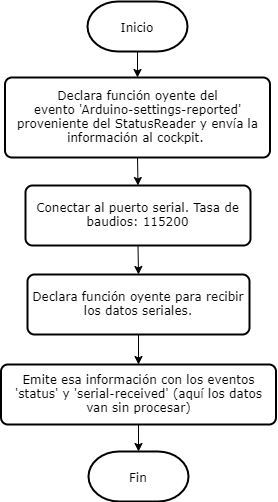

The diagram above was exported from draw.io. Its source (the exported page's mxGraphModel, read from the mxfile embedded in the PNG):
<mxGraphModel dx="896" dy="361" grid="1" gridSize="10" guides="1" tooltips="1" connect="1" arrows="1" fold="1" page="1" pageScale="1" pageWidth="850" pageHeight="1100" math="0" shadow="0">
  <root>
    <mxCell id="0" />
    <mxCell id="1" parent="0" />
    <mxCell id="2" value="Inicio" style="strokeWidth=2;html=1;shape=mxgraph.flowchart.terminator;whiteSpace=wrap;fontFamily=Verdana;fontSize=12;" vertex="1" parent="1">
      <mxGeometry x="170" y="31" width="100" height="50" as="geometry" />
    </mxCell>
    <mxCell id="3" value="Declara función oyente del evento&amp;nbsp;'Arduino-settings-reported' proveniente del StatusReader y envía la información al cockpit.&amp;nbsp;" style="rounded=1;whiteSpace=wrap;html=1;absoluteArcSize=1;arcSize=14;strokeWidth=2;fontFamily=Verdana;fontSize=12;" vertex="1" parent="1">
      <mxGeometry x="87.5" y="107" width="265" height="80" as="geometry" />
    </mxCell>
    <mxCell id="4" value="" style="endArrow=classic;html=1;entryX=0.5;entryY=0;entryDx=0;entryDy=0;fontFamily=Verdana;fontSize=12;entryPerimeter=0;exitX=0.5;exitY=1;exitDx=0;exitDy=0;" edge="1" source="7" target="6" parent="1">
      <mxGeometry width="50" height="50" relative="1" as="geometry">
        <mxPoint x="220" y="470" as="sourcePoint" />
        <mxPoint x="220" y="510" as="targetPoint" />
      </mxGeometry>
    </mxCell>
    <mxCell id="5" value="" style="endArrow=classic;html=1;exitX=0.5;exitY=1;exitDx=0;exitDy=0;exitPerimeter=0;fontFamily=Verdana;fontSize=12;entryX=0.5;entryY=0;entryDx=0;entryDy=0;" edge="1" source="2" target="3" parent="1">
      <mxGeometry width="50" height="50" relative="1" as="geometry">
        <mxPoint x="230" y="190" as="sourcePoint" />
        <mxPoint x="220" y="100" as="targetPoint" />
      </mxGeometry>
    </mxCell>
    <mxCell id="6" value="Fin" style="strokeWidth=2;html=1;shape=mxgraph.flowchart.terminator;whiteSpace=wrap;fontFamily=Verdana;fontSize=12;" vertex="1" parent="1">
      <mxGeometry x="171" y="481" width="100" height="50" as="geometry" />
    </mxCell>
    <mxCell id="7" value="Emite esa información con los eventos 'status' y 'serial-received' (aquí los datos van sin procesar)" style="rounded=1;whiteSpace=wrap;html=1;absoluteArcSize=1;arcSize=14;strokeWidth=2;fontFamily=Verdana;fontSize=12;" vertex="1" parent="1">
      <mxGeometry x="83.5" y="394" width="275" height="60" as="geometry" />
    </mxCell>
    <mxCell id="8" value="Declara función oyente para recibir los datos seriales." style="rounded=1;whiteSpace=wrap;html=1;absoluteArcSize=1;arcSize=14;strokeWidth=2;fontFamily=Verdana;fontSize=12;" vertex="1" parent="1">
      <mxGeometry x="110" y="304" width="222" height="60" as="geometry" />
    </mxCell>
    <mxCell id="9" value="Conectar al puerto serial. Tasa de baudios: 115200" style="rounded=1;whiteSpace=wrap;html=1;absoluteArcSize=1;arcSize=14;strokeWidth=2;fontFamily=Verdana;fontSize=12;" vertex="1" parent="1">
      <mxGeometry x="108" y="215" width="225" height="60" as="geometry" />
    </mxCell>
    <mxCell id="10" value="" style="endArrow=classic;html=1;entryX=0.5;entryY=0;entryDx=0;entryDy=0;fontFamily=Verdana;fontSize=12;exitX=0.5;exitY=1;exitDx=0;exitDy=0;" edge="1" source="3" target="9" parent="1">
      <mxGeometry width="50" height="50" relative="1" as="geometry">
        <mxPoint x="230" y="480" as="sourcePoint" />
        <mxPoint x="230" y="520" as="targetPoint" />
      </mxGeometry>
    </mxCell>
    <mxCell id="11" value="" style="endArrow=classic;html=1;entryX=0.5;entryY=0;entryDx=0;entryDy=0;fontFamily=Verdana;fontSize=12;exitX=0.5;exitY=1;exitDx=0;exitDy=0;" edge="1" source="9" target="8" parent="1">
      <mxGeometry width="50" height="50" relative="1" as="geometry">
        <mxPoint x="230" y="201" as="sourcePoint" />
        <mxPoint x="230.5" y="231" as="targetPoint" />
      </mxGeometry>
    </mxCell>
    <mxCell id="12" value="" style="endArrow=classic;html=1;entryX=0.5;entryY=0;entryDx=0;entryDy=0;fontFamily=Verdana;fontSize=12;exitX=0.5;exitY=1;exitDx=0;exitDy=0;" edge="1" source="8" target="7" parent="1">
      <mxGeometry width="50" height="50" relative="1" as="geometry">
        <mxPoint x="230" y="480" as="sourcePoint" />
        <mxPoint x="230" y="520" as="targetPoint" />
      </mxGeometry>
    </mxCell>
  </root>
</mxGraphModel>